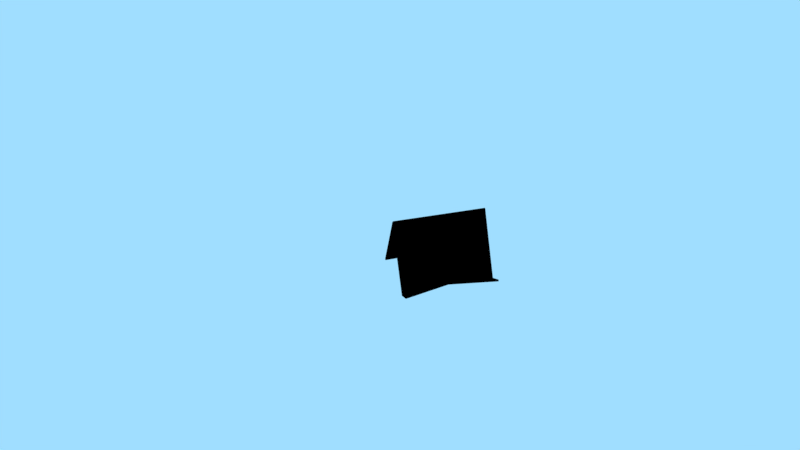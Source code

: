 # Source: Bookholder.blend  (saved by Blender 2.79.0; exported with 4.5.12 LTS)
import bpy
from mathutils import Matrix  # noqa: F401  (used for matrix-valued properties, if any)

bpy.ops.wm.read_factory_settings(use_empty=True)
scene = bpy.context.scene
scene.name = 'Scene'

# ---- collections
col_collection_1 = bpy.data.collections.new('Collection 1'); scene.collection.children.link(col_collection_1)

# ---- materials (node trees are filled in below, after node groups)
mat_material = bpy.data.materials.new('Material')
mat_material.alpha_threshold = 0.0
mat_material.diffuse_color = (1.0, 1.0, 1.0, 1.0)
mat_material.roughness = 0.5
mat_glas = bpy.data.materials.new('Glas')
mat_glas.alpha_threshold = 0.0
mat_glas.roughness = 0.5

# ---- node groups
ng_b4w_smoothstep = bpy.data.node_groups.new('B4W_SMOOTHSTEP', 'ShaderNodeTree')
_s = ng_b4w_smoothstep.interface.new_socket(name='Value', in_out='OUTPUT', socket_type='NodeSocketFloat')
_s.min_value = 0.0
_s.max_value = 0.0
_s = ng_b4w_smoothstep.interface.new_socket(name='Value', in_out='INPUT', socket_type='NodeSocketFloat')
_s.default_value = 0.5
_s.min_value = -1e+04
_s.max_value = 1e+04
_s = ng_b4w_smoothstep.interface.new_socket(name='Edge0', in_out='INPUT', socket_type='NodeSocketFloat')
_s.min_value = -1e+04
_s.max_value = 1e+04
_s = ng_b4w_smoothstep.interface.new_socket(name='Edge1', in_out='INPUT', socket_type='NodeSocketFloat')
_s.default_value = 1.0
_s.min_value = -1e+04
_s.max_value = 1e+04
_N = ng_b4w_smoothstep.nodes; _L = ng_b4w_smoothstep.links
n0 = _N.new('ShaderNodeMath'); n0.name = 'Math.007'; n0.location = (-760, -240)
n0.hide = True
n0.operation = 'SUBTRACT'
n1 = _N.new('ShaderNodeMath'); n1.name = 'Math.006'; n1.location = (-760, -200)
n1.hide = True
n1.operation = 'SUBTRACT'
n2 = _N.new('NodeGroupInput'); n2.name = 'Group Input'; n2.location = (-960, -160)
n3 = _N.new('ShaderNodeMath'); n3.name = 'Math.008'; n3.location = (-640, -220)
n3.hide = True
n3.operation = 'DIVIDE'
n4 = _N.new('ShaderNodeMath'); n4.name = 'Math'; n4.location = (-520, -120)
n4.operation = 'MINIMUM'
n4.inputs[1].default_value = 1.0
n5 = _N.new('ShaderNodeMath'); n5.name = 'Math.001'; n5.location = (-340, -120)
n5.operation = 'MAXIMUM'
n5.inputs[1].default_value = 0.0
n6 = _N.new('ShaderNodeMath'); n6.name = 'Math.004'; n6.location = (-140, -180)
n6.operation = 'MULTIPLY'
n6.inputs[1].default_value = 2.0
n7 = _N.new('ShaderNodeMath'); n7.name = 'Math.002'; n7.location = (-140, -20)
n7.operation = 'MULTIPLY'
n8 = _N.new('ShaderNodeMath'); n8.name = 'Math.005'; n8.location = (40, -180)
n8.operation = 'SUBTRACT'
n8.inputs[0].default_value = 3.0
n9 = _N.new('ShaderNodeMath'); n9.name = 'Math.003'; n9.location = (220, -60)
n9.operation = 'MULTIPLY'
n10 = _N.new('NodeGroupOutput'); n10.name = 'Group Output'; n10.location = (400, -60)
_L.new(n5.outputs[0], n7.inputs[0])
_L.new(n5.outputs[0], n7.inputs[1])
_L.new(n7.outputs[0], n9.inputs[0])
_L.new(n9.outputs[0], n10.inputs[0])
_L.new(n5.outputs[0], n6.inputs[0])
_L.new(n6.outputs[0], n8.inputs[1])
_L.new(n8.outputs[0], n9.inputs[1])
_L.new(n2.outputs[0], n1.inputs[0])
_L.new(n2.outputs[1], n1.inputs[1])
_L.new(n2.outputs[2], n0.inputs[0])
_L.new(n2.outputs[1], n0.inputs[1])
_L.new(n1.outputs[0], n3.inputs[0])
_L.new(n0.outputs[0], n3.inputs[1])
_L.new(n3.outputs[0], n4.inputs[0])
_L.new(n4.outputs[0], n5.inputs[0])
n10.is_active_output = True

# ---- material node trees
mat_material.use_nodes = True; mat_material.node_tree.nodes.clear()
_N = mat_material.node_tree.nodes; _L = mat_material.node_tree.links
n0 = _N.new('NodeUndefined'); n0.name = 'Output'; n0.location = (0, 200)
n0.inputs[0].default_value = (1.0, 1.0, 1.0, 1.0)
n1 = _N.new('ShaderNodeGroup'); n1.name = 'Group'; n1.location = (-180, 40)
n1.node_tree = ng_b4w_smoothstep
n1.inputs[1].default_value = 1.0
n1.inputs[2].default_value = 0.3
n2 = _N.new('ShaderNodeVectorMath'); n2.name = 'Vector Math'; n2.location = (-360, 40)
n2.operation = 'LENGTH'
n3 = _N.new('NodeUndefined'); n3.name = 'Geometry'; n3.location = (-540, 0)
_L.new(n3.outputs[3], n2.inputs[0])
_L.new(n2.outputs[1], n1.inputs[0])
_L.new(n1.outputs[0], n0.inputs[1])
mat_glas.use_nodes = True; mat_glas.node_tree.nodes.clear()
_N = mat_glas.node_tree.nodes; _L = mat_glas.node_tree.links
n0 = _N.new('ShaderNodeMapping'); n0.name = 'Mapping'; n0.location = (-684, 345)
n0.vector_type = 'TEXTURE'
n1 = _N.new('NodeUndefined'); n1.name = 'Geometry'; n1.location = (-869, 350)
n2 = _N.new('ShaderNodeRGB'); n2.name = 'RGB'; n2.location = (-569, -103)
n2.outputs[0].default_value = (0.4624, 0.05278, 0.06457, 1.0)
n3 = _N.new('ShaderNodeValue'); n3.name = 'glowRed'; n3.location = (-574, 22)
n3.label = 'glowRed'
n3.outputs[0].default_value = 1.0
n4 = _N.new('ShaderNodeMix'); n4.name = 'Mix'; n4.location = (-335, -4)
n4.data_type = 'RGBA'
n4.inputs[6].default_value = (0.6695, 0.6695, 0.6695, 1.0)
n5 = _N.new('NodeUndefined'); n5.name = 'Texture'; n5.location = (-301, 355)
n6 = _N.new('ShaderNodeMix'); n6.name = 'Mix.001'; n6.location = (47, 50)
n6.data_type = 'RGBA'
n6.inputs[7].default_value = (1.0, 1.0, 1.0, 1.0)
n7 = _N.new('ShaderNodeMix'); n7.name = 'Mix.002'; n7.location = (52, -145)
n7.data_type = 'RGBA'
n7.blend_type = 'ADD'
n7.inputs[7].default_value = (1.0, 1.0, 1.0, 1.0)
n8 = _N.new('NodeUndefined'); n8.name = 'Output'; n8.location = (1530, 170)
n9 = _N.new('ShaderNodeFresnel'); n9.name = 'Fresnel'; n9.location = (154, 195)
n9.inputs[0].default_value = 1.45
n10 = _N.new('ShaderNodeValToRGB'); n10.name = 'ColorRamp'; n10.location = (397, 233)
while len(n10.color_ramp.elements) > 1: n10.color_ramp.elements.remove(n10.color_ramp.elements[-1])
n10.color_ramp.elements[0].position = 0.0; n10.color_ramp.elements[0].color = (0.0, 0.0, 0.0, 1.0)
_e = n10.color_ramp.elements.new(0.1318); _e.color = (1.0, 1.0, 1.0, 1.0)
n11 = _N.new('NodeUndefined'); n11.name = 'Extended Material'; n11.location = (870, 367)
n11.inputs[2].default_value = 0.8
n11.inputs[3].default_value = (0.0, 0.0, 0.0)
n11.inputs[4].default_value = (1.0, 1.0, 1.0, 1.0)
n11.inputs[5].default_value = 1.0
n11.inputs[7].default_value = 0.0
n11.inputs[8].default_value = 0.0
n11.inputs[10].default_value = 0.0
n12 = _N.new('ShaderNodeValue'); n12.name = 'Alphavalue'; n12.location = (-258, -240)
n12.label = 'Alphavalue'
n12.outputs[0].default_value = 0.7
_L.new(n2.outputs[0], n4.inputs[7])
_L.new(n3.outputs[0], n4.inputs[0])
_L.new(n0.outputs[0], n5.inputs[0])
_L.new(n1.outputs[4], n0.inputs[0])
_L.new(n6.outputs[2], n11.inputs[0])
_L.new(n5.outputs[1], n6.inputs[0])
_L.new(n4.outputs[2], n6.inputs[6])
_L.new(n7.outputs[2], n11.inputs[9])
_L.new(n5.outputs[1], n7.inputs[0])
_L.new(n12.outputs[0], n7.inputs[6])
_L.new(n11.outputs[1], n8.inputs[1])
_L.new(n10.outputs[0], n11.inputs[1])
_L.new(n9.outputs[0], n10.inputs[0])
_L.new(n11.outputs[0], n8.inputs[0])
_L.new(n3.outputs[0], n11.inputs[6])

# ---- world
world_world = bpy.data.worlds.new('World'); scene.world = world_world
world_world.color = (0.3529, 0.7289, 1.0)
world_world.use_sun_shadow = False
world_world.sun_shadow_jitter_overblur = 0.0
world_world.cycles.sampling_method = 'MANUAL'

# ---- cameras
cam_camera = bpy.data.cameras.new('Camera')
cam_camera.sensor_fit = 'VERTICAL'
cam_camera.clip_end = 100.0
cam_camera.lens = 19.3
cam_camera.sensor_width = 32.0
cam_camera.sensor_height = 18.0
cam_camera.ortho_scale = 7.314
cam_camera.lens_unit = 'FOV'
cam_camera.dof.focus_distance = 0.0
cam_camera.dof.aperture_fstop = 128.0
cam_camera_001 = bpy.data.cameras.new('Camera.001')
cam_camera_001.clip_end = 100.0
cam_camera_001.lens = 35.0
cam_camera_001.sensor_width = 32.0
cam_camera_001.sensor_height = 18.0
cam_camera_001.ortho_scale = 7.314
cam_camera_001.dof.focus_distance = 0.0
cam_camera_001.dof.aperture_fstop = 128.0

# ---- lights
light_spot = bpy.data.lights.new('Spot', 'SPOT')
light_spot.transmission_factor = 0.0
light_spot.cutoff_distance = 30.0
light_spot.energy = 150.0
light_spot.shadow_buffer_clip_start = 1.001
light_spot.shadow_soft_size = 0.1
light_spot.shadow_maximum_resolution = 0.006
light_spot.use_absolute_resolution = True
light_spot.spot_blend = 1.0
light_spot.spot_size = 1.309
light_lamp = bpy.data.lights.new('Lamp', 'SUN')
light_lamp.transmission_factor = 0.0
light_lamp.cutoff_distance = 30.0
light_lamp.angle = 0.1993
light_lamp.energy = 1.0
light_lamp.shadow_buffer_clip_start = 1.001
light_lamp.shadow_soft_size = 0.1
light_lamp.shadow_cascade_max_distance = 1000.0

# ---- meshes
me_plane = bpy.data.meshes.new('Plane')
me_plane.from_pydata([(-0.25, -0.25, 0.0), (0.25, -0.25, 0.0), (-0.25, 0.25, 0.0), (0.25, 0.25, 0.0)], [], [(0, 1, 3, 2)])
me_plane.materials.append(mat_material)
me_plane.use_remesh_preserve_volume = False
me_plane.use_remesh_preserve_attributes = False
me_plane.use_mirror_vertex_groups = False
me_plane.update()
me_plane_001 = bpy.data.meshes.new('Plane.001')
me_plane_001.from_pydata([(-0.5362, -0.2985, 0.07342), (-0.3943, -0.2985, -0.002227), (0.002227, -0.2985, 0.7952), (0.3987, -0.2985, -0.002228), (0.002228, 0.2985, 0.7952), (-0.5362, 0.8955, 0.07342), (-0.3943, 0.8955, -0.002227), (0.002228, 0.8955, 0.7952), (0.3987, 0.8955, -0.002228), (-0.2376, 0.2985, -0.002227), (-0.3795, 0.2985, 0.03695), (0.3987, 0.2985, -0.002228)], [], [(4, 7, 6, 9), (1, 9, 10, 0), (11, 8, 7, 4), (9, 6, 5, 10), (3, 11, 4, 2), (2, 4, 9, 1)])
_uv = me_plane_001.uv_layers.new(name='UVMap')
_uv.uv.foreach_set('vector', [1.144, 1.015, -0.06553, 1.015, -0.06582, 0.4535, 1.144, 0.4899, 0.02599, 0.009305, 0.01727, 0.009625, 0.01727, 0.009337, 0.02599, 0.009017, 0.01728, 0.01367, 0.02599, 0.01367, 0.02599, 0.01773, 0.01728, 0.01773, 0.01727, 0.009625, 0.00856, 0.009309, 0.00856, 0.009021, 0.01727, 0.009337, 0.008562, 0.01367, 0.01728, 0.01367, 0.01728, 0.01773, 0.008564, 0.01773, 0.02599, 0.01367, 0.01728, 0.01367, 0.01728, 0.009889, 0.02599, 0.009623])
me_plane_001.materials.append(mat_glas)
me_plane_001.use_remesh_preserve_volume = False
me_plane_001.use_remesh_preserve_attributes = False
me_plane_001.use_mirror_vertex_groups = False
me_plane_001.update()

# ---- objects
ob_spot = bpy.data.objects.new('Spot', light_spot)
ob_plane = bpy.data.objects.new('Plane', me_plane)
ob_camera = bpy.data.objects.new('Camera', cam_camera)
ob_empty_bookholder = bpy.data.objects.new('Empty_Bookholder', None)
ob_bookholder = bpy.data.objects.new('Bookholder', me_plane_001)
ob_camera_001 = bpy.data.objects.new('Camera.001', cam_camera_001)
ob_lamp = bpy.data.objects.new('Lamp', light_lamp)

# ---- transforms, parenting, visibility, modifiers, constraints
ob_spot.location = (4.0, 3.0, 4.5)
ob_spot.rotation_euler = (-0.7854, 0.7854, -0.3491)
ob_spot.lock_rotations_4d = False
ob_spot.empty_display_type = 'ARROWS'
ob_spot.color = (0.0, 0.0, 0.0, 0.0)
ob_spot.show_name = True
ob_spot.lineart.crease_threshold = 0.0
ob_plane.parent = ob_spot
ob_plane.matrix_parent_inverse = Matrix(((0.6645, -0.2418, -0.7071, 1.25), (-0.228, 0.8355, -0.5, 0.6556), (0.7117, 0.4935, 0.5, -6.577), (0.0, 0.0, 0.0, 1.0)))
ob_plane.location = (4.0, 3.0, 4.5)
ob_plane.rotation_euler = (1.571, 1.571, 0.0)
ob_plane.lineart.crease_threshold = 0.0
ob_camera.location = (-1.661, -5.37, 4.92)
ob_camera.rotation_euler = (1.039, -1.021e-08, -0.287)
ob_camera.scale = (1.0, 1.0, 1.0)
ob_camera.lock_rotations_4d = False
ob_camera.empty_display_type = 'ARROWS'
ob_camera.color = (0.0, 0.0, 0.0, 0.0)
ob_camera.display_type = 'WIRE'
ob_camera.lineart.crease_threshold = 0.0
ob_empty_bookholder.location = (1.342, 0.9018, 1.633)
ob_empty_bookholder.scale = (3.258, 3.258, 3.258)
ob_empty_bookholder.empty_image_offset = (0.0, 0.0)
ob_empty_bookholder.lineart.crease_threshold = 0.0
ob_bookholder.parent = ob_empty_bookholder
ob_bookholder.matrix_parent_inverse = Matrix(((0.3069, 0.0, 0.0, -0.4119), (0.0, 0.3069, 0.0, -0.2768), (0.0, 0.0, 0.3069, -0.5012), (0.0, 0.0, 0.0, 1.0)))
ob_bookholder.location = (1.256, 0.9103, 0.1048)
ob_bookholder.rotation_euler = (0.0, -0.0, 7.854)
ob_bookholder.scale = (1.322, 1.322, 1.322)
ob_bookholder.lineart.crease_threshold = 0.0
_m = ob_bookholder.modifiers.new('Solidify', 'SOLIDIFY')
_m.thickness = 0.025
_m.nonmanifold_thickness_mode = 'FIXED'
_m.nonmanifold_merge_threshold = 0.0003
_m = ob_bookholder.modifiers.new('Bevel', 'BEVEL')
_m.width = 2.0
_m.width_pct = 2.0
_m.segments = 4
_m.limit_method = 'NONE'
_m.spread = 0.0
ob_camera_001.location = (9.066, -10.48, 6.817)
ob_camera_001.rotation_euler = (1.256, -2.29e-07, 0.6469)
ob_camera_001.scale = (1.0, 1.0, 1.0)
ob_camera_001.lock_rotations_4d = False
ob_camera_001.empty_display_type = 'ARROWS'
ob_camera_001.color = (0.0, 0.0, 0.0, 0.0)
ob_camera_001.display_type = 'WIRE'
ob_camera_001.lineart.crease_threshold = 0.0
ob_lamp.location = (-7.102, -1.761, 11.58)
ob_lamp.rotation_euler = (0.01854, -0.214, 1.424)
ob_lamp.lock_rotations_4d = False
ob_lamp.empty_display_type = 'ARROWS'
ob_lamp.color = (0.0, 0.0, 0.0, 0.0)
ob_lamp.lineart.crease_threshold = 0.0

# ---- collection membership
col_collection_1.objects.link(ob_spot)
col_collection_1.objects.link(ob_plane)
col_collection_1.objects.link(ob_camera)
col_collection_1.objects.link(ob_empty_bookholder)
col_collection_1.objects.link(ob_bookholder)
col_collection_1.objects.link(ob_camera_001)
col_collection_1.objects.link(ob_lamp)

# ---- scene / render settings (as saved in the file)
scene.camera = ob_camera
scene.frame_start = 1; scene.frame_end = 250; scene.frame_set(1)
scene.render.engine = 'BLENDER_EEVEE_NEXT'
scene.render.resolution_percentage = 50
scene.render.dither_intensity = 0.0
scene.cycles.use_denoising = False
scene.cycles.samples = 128
scene.cycles.sampling_pattern = 'TABULATED_SOBOL'
scene.cycles.light_sampling_threshold = 0.0
scene.cycles.use_adaptive_sampling = False
scene.cycles.use_light_tree = False
scene.cycles.blur_glossy = 0.0
scene.cycles.sample_clamp_indirect = 0.0
scene.view_settings.view_transform = 'Standard'
bpy.context.view_layer.update()
